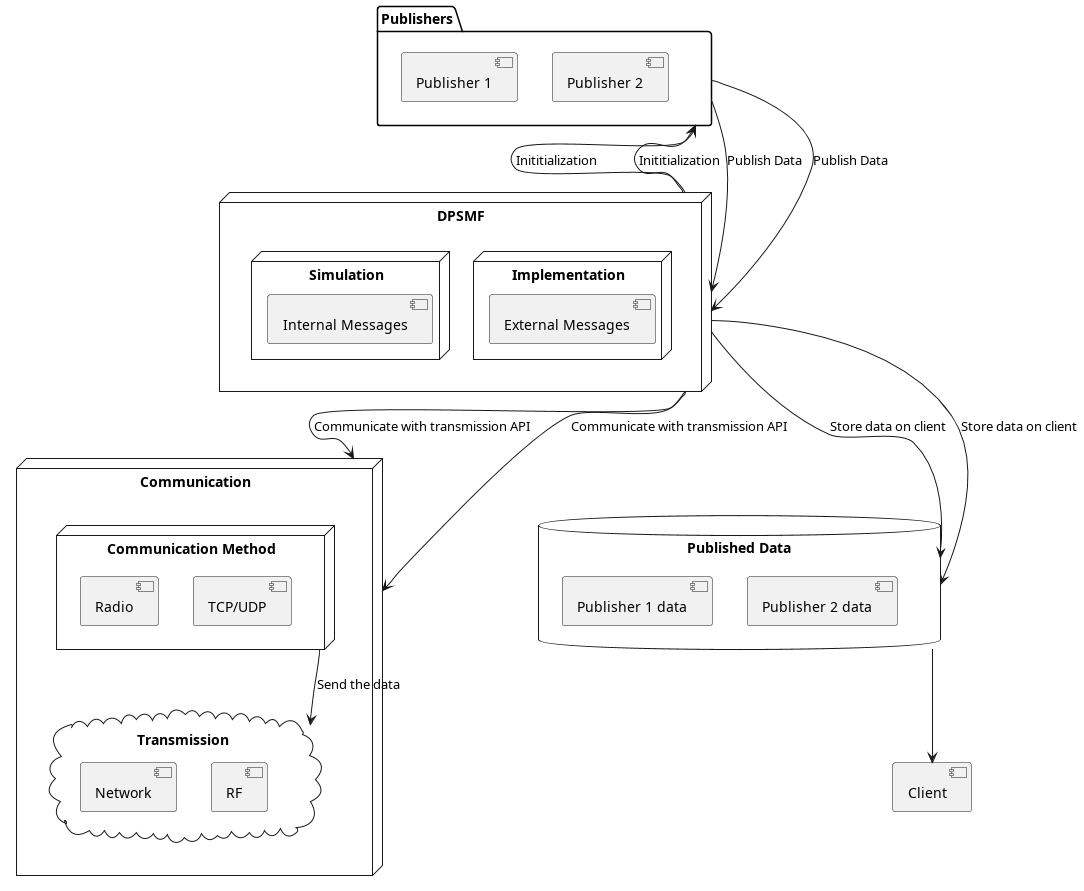

The diagram above was rendered by PlantUML. Its source (embedded in the PNG):
@startuml
folder "Publishers" {
  [Publisher 1]
    [Publisher 2]
}

node DPSMF {
  node "Simulation" {
    [Internal Messages]
  }

  node "Implementation" {
    [Internal Messages]
    [External Messages]
  }
}

node Communication {
  node "Communication Method" {
    [Radio]
    [TCP/UDP]
  }

  cloud "Transmission" {
    [Network]
    [Radio]
    [RF]
  }
}

database "Published Data" {
  [Publisher 1 data]
  [Publisher 2 data]
}


' Initialization 
[DPSMF] -up-> [Publishers] : Inititialization 
[DPSMF] -up-> [Publishers] : Inititialization 

' Data publication
[DPSMF] <-- [Publishers] : Publish Data
[DPSMF] <-- [Publishers] : Publish Data

' Interface with communication method
[DPSMF] --> [Communication] : Communicate with transmission API
[DPSMF] --> [Communication] : Communicate with transmission API

' Data transmission
[Communication Method] --> [Transmission] : Send the data

' Data storage
[DPSMF] --> [Published Data] : Store data on client
[DPSMF] --> [Published Data] : Store data on client

' Data storage is on client
[Published Data] -down-> [Client]
@enduml